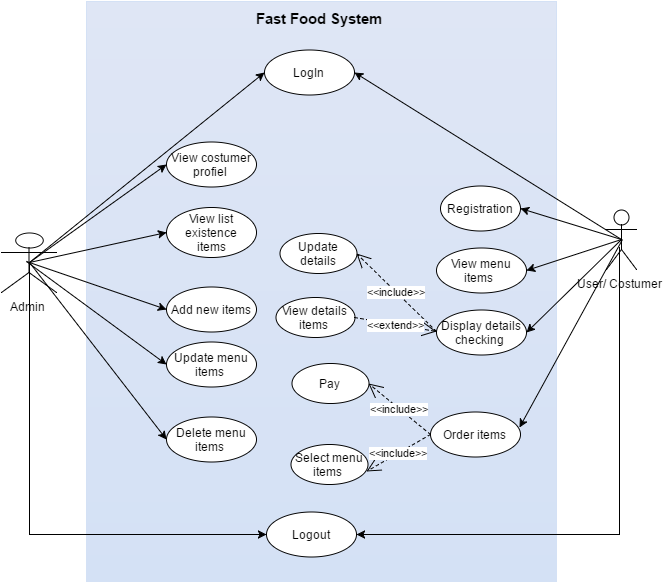

The diagram above was exported from draw.io. Its source (the exported page's mxGraphModel, read from the mxfile embedded in the PNG):
<mxGraphModel dx="876" dy="457" grid="1" gridSize="10" guides="1" tooltips="1" connect="1" arrows="1" fold="1" page="1" pageScale="1" pageWidth="826" pageHeight="1169" background="#ffffff" math="0" shadow="0">
  <root>
    <mxCell id="0" />
    <mxCell id="1" parent="0" />
    <mxCell id="2" value="" style="whiteSpace=wrap;html=1;strokeColor=#D4E1F5;fillColor=#DFE6F5;gradientColor=#D4E1F5;" vertex="1" parent="1">
      <mxGeometry x="130" y="40" width="470" height="580" as="geometry" />
    </mxCell>
    <mxCell id="14" style="edgeStyle=none;rounded=0;html=1;exitX=0.5;exitY=0.5;exitPerimeter=0;entryX=0;entryY=0.5;startArrow=none;startFill=0;jettySize=auto;orthogonalLoop=1;" edge="1" parent="1" source="3" target="5">
      <mxGeometry relative="1" as="geometry" />
    </mxCell>
    <mxCell id="3" value="Admin&amp;nbsp;" style="shape=umlActor;verticalLabelPosition=bottom;labelBackgroundColor=#ffffff;verticalAlign=top;html=1;strokeColor=#000000;fillColor=#ffffff;" vertex="1" parent="1">
      <mxGeometry x="45" y="271" width="55" height="60" as="geometry" />
    </mxCell>
    <mxCell id="4" value="User/ Costumer&amp;nbsp;" style="shape=umlActor;verticalLabelPosition=bottom;labelBackgroundColor=#ffffff;verticalAlign=top;html=1;strokeColor=#000000;fillColor=#ffffff;" vertex="1" parent="1">
      <mxGeometry x="650" y="248" width="30" height="60" as="geometry" />
    </mxCell>
    <mxCell id="5" value="View costumer profiel&amp;nbsp;" style="ellipse;whiteSpace=wrap;html=1;strokeColor=#000000;fillColor=#ffffff;" vertex="1" parent="1">
      <mxGeometry x="210" y="180" width="90" height="45" as="geometry" />
    </mxCell>
    <mxCell id="8" value="View list existence&lt;div&gt;&amp;nbsp;items&amp;nbsp;&lt;/div&gt;" style="ellipse;whiteSpace=wrap;html=1;strokeColor=#000000;fillColor=#ffffff;" vertex="1" parent="1">
      <mxGeometry x="210" y="246" width="90" height="50" as="geometry" />
    </mxCell>
    <mxCell id="9" value="Add new items&amp;nbsp;" style="ellipse;whiteSpace=wrap;html=1;strokeColor=#000000;fillColor=#ffffff;" vertex="1" parent="1">
      <mxGeometry x="210" y="325" width="90" height="45" as="geometry" />
    </mxCell>
    <mxCell id="10" value="Update menu items&amp;nbsp;" style="ellipse;whiteSpace=wrap;html=1;strokeColor=#000000;fillColor=#ffffff;" vertex="1" parent="1">
      <mxGeometry x="210" y="380" width="90" height="45" as="geometry" />
    </mxCell>
    <mxCell id="11" value="Delete menu items&amp;nbsp;" style="ellipse;whiteSpace=wrap;html=1;strokeColor=#000000;fillColor=#ffffff;" vertex="1" parent="1">
      <mxGeometry x="210" y="455" width="90" height="45" as="geometry" />
    </mxCell>
    <mxCell id="15" style="edgeStyle=none;rounded=0;html=1;exitX=0.5;exitY=0.5;exitPerimeter=0;entryX=0;entryY=0.5;startArrow=none;startFill=0;jettySize=auto;orthogonalLoop=1;" edge="1" parent="1" source="3" target="8">
      <mxGeometry relative="1" as="geometry">
        <mxPoint x="83" y="311" as="sourcePoint" />
        <mxPoint x="220" y="181" as="targetPoint" />
      </mxGeometry>
    </mxCell>
    <mxCell id="16" style="edgeStyle=none;rounded=0;html=1;entryX=0;entryY=0.5;startArrow=none;startFill=0;jettySize=auto;orthogonalLoop=1;" edge="1" parent="1" target="9">
      <mxGeometry relative="1" as="geometry">
        <mxPoint x="70" y="300" as="sourcePoint" />
        <mxPoint x="230" y="191" as="targetPoint" />
      </mxGeometry>
    </mxCell>
    <mxCell id="17" style="edgeStyle=none;rounded=0;html=1;entryX=0;entryY=0.5;startArrow=none;startFill=0;jettySize=auto;orthogonalLoop=1;" edge="1" parent="1" target="10">
      <mxGeometry relative="1" as="geometry">
        <mxPoint x="70" y="300" as="sourcePoint" />
        <mxPoint x="240" y="201" as="targetPoint" />
      </mxGeometry>
    </mxCell>
    <mxCell id="18" style="edgeStyle=none;rounded=0;html=1;exitX=0.5;exitY=0.5;exitPerimeter=0;entryX=0;entryY=0.5;startArrow=none;startFill=0;jettySize=auto;orthogonalLoop=1;" edge="1" parent="1" source="3" target="11">
      <mxGeometry relative="1" as="geometry">
        <mxPoint x="113" y="341" as="sourcePoint" />
        <mxPoint x="250" y="211" as="targetPoint" />
      </mxGeometry>
    </mxCell>
    <mxCell id="19" value="LogIn&amp;nbsp;" style="ellipse;whiteSpace=wrap;html=1;strokeColor=#000000;fillColor=#ffffff;" vertex="1" parent="1">
      <mxGeometry x="308" y="88" width="90" height="45" as="geometry" />
    </mxCell>
    <mxCell id="20" style="edgeStyle=none;rounded=0;html=1;exitX=0.5;exitY=0.5;exitPerimeter=0;startArrow=none;startFill=0;jettySize=auto;orthogonalLoop=1;entryX=0;entryY=0.5;" edge="1" parent="1" source="3" target="19">
      <mxGeometry relative="1" as="geometry">
        <mxPoint x="83" y="311" as="sourcePoint" />
        <mxPoint x="220" y="181" as="targetPoint" />
      </mxGeometry>
    </mxCell>
    <mxCell id="21" style="edgeStyle=none;rounded=0;html=1;exitX=0.5;exitY=0.5;exitPerimeter=0;entryX=1;entryY=0.5;startArrow=none;startFill=0;jettySize=auto;orthogonalLoop=1;" edge="1" parent="1" source="4" target="19">
      <mxGeometry relative="1" as="geometry">
        <mxPoint x="93" y="321" as="sourcePoint" />
        <mxPoint x="230" y="191" as="targetPoint" />
      </mxGeometry>
    </mxCell>
    <mxCell id="22" value="Registration&amp;nbsp;" style="ellipse;whiteSpace=wrap;html=1;strokeColor=#000000;fillColor=#ffffff;" vertex="1" parent="1">
      <mxGeometry x="484" y="224" width="80" height="45" as="geometry" />
    </mxCell>
    <mxCell id="23" value="View menu items &amp;nbsp;" style="ellipse;whiteSpace=wrap;html=1;strokeColor=#000000;fillColor=#ffffff;" vertex="1" parent="1">
      <mxGeometry x="480" y="286" width="90" height="45" as="geometry" />
    </mxCell>
    <mxCell id="24" value="Display details checking&amp;nbsp;" style="ellipse;whiteSpace=wrap;html=1;strokeColor=#000000;fillColor=#ffffff;" vertex="1" parent="1">
      <mxGeometry x="480" y="348" width="90" height="45" as="geometry" />
    </mxCell>
    <mxCell id="25" value="Order items&amp;nbsp;" style="ellipse;whiteSpace=wrap;html=1;strokeColor=#000000;fillColor=#ffffff;" vertex="1" parent="1">
      <mxGeometry x="474" y="450" width="90" height="45" as="geometry" />
    </mxCell>
    <mxCell id="26" value="Update details" style="ellipse;whiteSpace=wrap;html=1;strokeColor=#000000;fillColor=#ffffff;" vertex="1" parent="1">
      <mxGeometry x="323" y="272" width="77" height="40" as="geometry" />
    </mxCell>
    <mxCell id="30" value="View details items&amp;nbsp;" style="ellipse;whiteSpace=wrap;html=1;strokeColor=#000000;fillColor=#ffffff;" vertex="1" parent="1">
      <mxGeometry x="319" y="336" width="79" height="40" as="geometry" />
    </mxCell>
    <mxCell id="32" value="Pay&amp;nbsp;" style="ellipse;whiteSpace=wrap;html=1;strokeColor=#000000;fillColor=#ffffff;" vertex="1" parent="1">
      <mxGeometry x="335" y="402" width="77" height="40" as="geometry" />
    </mxCell>
    <mxCell id="33" value="Select menu items&amp;nbsp;" style="ellipse;whiteSpace=wrap;html=1;strokeColor=#000000;fillColor=#ffffff;" vertex="1" parent="1">
      <mxGeometry x="334" y="483" width="77" height="40" as="geometry" />
    </mxCell>
    <mxCell id="36" value="&amp;lt;&amp;lt;include&amp;gt;&amp;gt;" style="endArrow=open;endSize=12;dashed=1;html=1;exitX=0;exitY=0.5;entryX=1;entryY=0.5;" edge="1" parent="1" source="25" target="32">
      <mxGeometry width="160" relative="1" as="geometry">
        <mxPoint x="50" y="610" as="sourcePoint" />
        <mxPoint x="210" y="610" as="targetPoint" />
      </mxGeometry>
    </mxCell>
    <mxCell id="37" value="&amp;lt;&amp;lt;include&amp;gt;&amp;gt;" style="endArrow=open;endSize=12;dashed=1;html=1;entryX=1;entryY=0.5;" edge="1" parent="1" target="26">
      <mxGeometry width="160" relative="1" as="geometry">
        <mxPoint x="480" y="370" as="sourcePoint" />
        <mxPoint x="210" y="610" as="targetPoint" />
      </mxGeometry>
    </mxCell>
    <mxCell id="38" value="&amp;lt;&amp;lt;extend&amp;gt;&amp;gt;" style="endArrow=open;endSize=12;dashed=1;html=1;exitX=1;exitY=0.5;" edge="1" parent="1" source="30">
      <mxGeometry width="160" relative="1" as="geometry">
        <mxPoint x="50" y="610" as="sourcePoint" />
        <mxPoint x="480" y="370" as="targetPoint" />
      </mxGeometry>
    </mxCell>
    <mxCell id="39" value="&amp;lt;&amp;lt;include&amp;gt;&amp;gt;" style="endArrow=open;endSize=12;dashed=1;html=1;exitX=0;exitY=0.5;" edge="1" parent="1" source="25">
      <mxGeometry width="160" relative="1" as="geometry">
        <mxPoint x="50" y="610" as="sourcePoint" />
        <mxPoint x="410" y="510" as="targetPoint" />
      </mxGeometry>
    </mxCell>
    <mxCell id="40" value="Logout&amp;nbsp;" style="ellipse;whiteSpace=wrap;html=1;strokeColor=#000000;fillColor=#ffffff;" vertex="1" parent="1">
      <mxGeometry x="310" y="550" width="90" height="45" as="geometry" />
    </mxCell>
    <mxCell id="41" style="edgeStyle=none;rounded=0;html=1;exitX=0.5;exitY=0.5;exitPerimeter=0;entryX=1;entryY=0.5;startArrow=none;startFill=0;jettySize=auto;orthogonalLoop=1;" edge="1" parent="1" source="4" target="22">
      <mxGeometry relative="1" as="geometry">
        <mxPoint x="675" y="288" as="sourcePoint" />
        <mxPoint x="400" y="121" as="targetPoint" />
      </mxGeometry>
    </mxCell>
    <mxCell id="42" style="edgeStyle=none;rounded=0;html=1;exitX=0.5;exitY=0.5;exitPerimeter=0;entryX=1;entryY=0.5;startArrow=none;startFill=0;jettySize=auto;orthogonalLoop=1;" edge="1" parent="1" source="4" target="23">
      <mxGeometry relative="1" as="geometry">
        <mxPoint x="685" y="298" as="sourcePoint" />
        <mxPoint x="410" y="131" as="targetPoint" />
      </mxGeometry>
    </mxCell>
    <mxCell id="43" style="edgeStyle=none;rounded=0;html=1;exitX=0.5;exitY=0.5;exitPerimeter=0;entryX=1;entryY=0.5;startArrow=none;startFill=0;jettySize=auto;orthogonalLoop=1;" edge="1" parent="1" source="4" target="24">
      <mxGeometry relative="1" as="geometry">
        <mxPoint x="695" y="308" as="sourcePoint" />
        <mxPoint x="420" y="141" as="targetPoint" />
      </mxGeometry>
    </mxCell>
    <mxCell id="44" style="edgeStyle=none;rounded=0;html=1;entryX=0.989;entryY=0.356;startArrow=none;startFill=0;jettySize=auto;orthogonalLoop=1;entryPerimeter=0;" edge="1" parent="1" target="25">
      <mxGeometry relative="1" as="geometry">
        <mxPoint x="666" y="278" as="sourcePoint" />
        <mxPoint x="430" y="151" as="targetPoint" />
      </mxGeometry>
    </mxCell>
    <mxCell id="45" style="edgeStyle=none;rounded=0;html=1;exitX=0.433;exitY=0.633;exitPerimeter=0;entryX=1;entryY=0.5;startArrow=none;startFill=0;jettySize=auto;orthogonalLoop=1;" edge="1" parent="1" source="4" target="40">
      <mxGeometry relative="1" as="geometry">
        <mxPoint x="715" y="328" as="sourcePoint" />
        <mxPoint x="440" y="161" as="targetPoint" />
        <Array as="points">
          <mxPoint x="663" y="573" />
        </Array>
      </mxGeometry>
    </mxCell>
    <mxCell id="46" style="edgeStyle=none;rounded=0;html=1;exitX=0.5;exitY=0.5;exitPerimeter=0;startArrow=none;startFill=0;jettySize=auto;orthogonalLoop=1;entryX=0;entryY=0.5;" edge="1" parent="1" source="3" target="40">
      <mxGeometry relative="1" as="geometry">
        <mxPoint x="725" y="338" as="sourcePoint" />
        <mxPoint x="450" y="171" as="targetPoint" />
        <Array as="points">
          <mxPoint x="73" y="573" />
        </Array>
      </mxGeometry>
    </mxCell>
    <mxCell id="47" value="&lt;font style=&quot;font-size: 15px&quot;&gt;&lt;b&gt;Fast Food System&amp;nbsp;&lt;/b&gt;&lt;/font&gt;" style="text;html=1;resizable=0;autosize=1;align=left;verticalAlign=top;spacingTop=-4;points=[];" vertex="1" parent="1">
      <mxGeometry x="298" y="46" width="150" height="20" as="geometry" />
    </mxCell>
  </root>
</mxGraphModel>